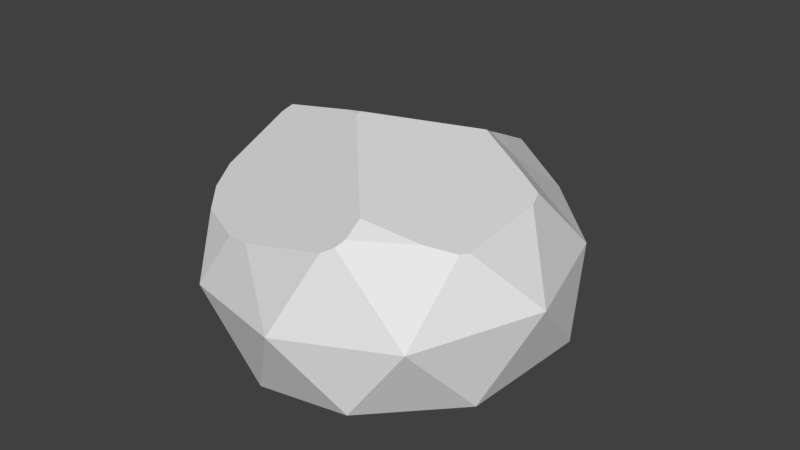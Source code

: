 # Source: rock.blend  (saved by Blender 2.78.0; exported with 4.5.12 LTS)
import bpy
from mathutils import Matrix  # noqa: F401  (used for matrix-valued properties, if any)

bpy.ops.wm.read_factory_settings(use_empty=True)
scene = bpy.context.scene
scene.name = 'Scene'

# ---- collections
col_collection_1 = bpy.data.collections.new('Collection 1'); scene.collection.children.link(col_collection_1)

# ---- world
world_world = bpy.data.worlds.new('World'); scene.world = world_world
world_world.color = (0.05088, 0.05088, 0.05088)
world_world.use_sun_shadow = False
world_world.sun_shadow_jitter_overblur = 0.0
world_world.cycles.sampling_method = 'MANUAL'

# ---- meshes
me_icosphere_001 = bpy.data.meshes.new('Icosphere.001')
me_icosphere_001.from_pydata([(0.3515, -0.009296, 0.1743), (0.1969, -0.3336, 0.1506), (-0.1924, -0.2008, 0.0908), (-0.2784, 0.2057, 0.07761), (0.05778, 0.324, 0.1292), (-0.3321, 0.003705, 0.301), (0.1311, 0.1392, 0.3721), (0.3206, -0.2011, 0.1492), (0.2389, 0.1855, 0.1367), (0.0009032, -0.3136, 0.1001), (-0.2784, 0.003388, 0.05726), (-0.1314, 0.3119, 0.07984), (0.3079, 0.09483, 0.2834), (0.1353, 0.2908, 0.2569), (0.289, -0.3198, 0.2805), (0.3799, -0.1292, 0.2945), (-0.1477, -0.2932, 0.2135), (0.08113, -0.3713, 0.2486), (-0.3605, 0.1236, 0.1808), (-0.31, -0.1153, 0.1886), (-0.08192, 0.3824, 0.2237), (-0.2795, 0.3129, 0.1934), (-0.3059, 0.2135, 0.3033), (-0.3152, 0.1883, 0.3128), (-0.3139, 0.1688, 0.3215), (-0.04615, -0.02254, 0.4459), (-0.05215, 0.3457, 0.2847), (0.0503, 0.2925, 0.3236), (-0.1413, 0.3558, 0.2666), (-0.2414, 0.3188, 0.2673), (0.08185, 0.1931, 0.3717), (0.1011, 0.1222, 0.4055), (-0.07256, -0.02276, 0.442), (-0.2403, 0.01672, 0.399), (-0.2509, 0.002157, 0.3877), (-0.2463, -0.1611, 0.3064), (-0.2654, -0.1114, 0.3245), (0.16, -0.2884, 0.3944), (0.1521, -0.301, 0.385), (0.1319, -0.3097, 0.373), (-0.04177, -0.2862, 0.3197), (-0.09497, -0.2697, 0.3081), (-0.203, -0.2122, 0.2967), (-0.04538, -0.02296, 0.446), (-0.04341, -0.03762, 0.4454), (0.2408, 0.01607, 0.4043), (0.2804, -0.008556, 0.3978), (0.2933, -0.04111, 0.3951), (0.1193, 0.08591, 0.4241), (0.3043, -0.2047, 0.3894), (0.2972, -0.2182, 0.3902), (0.1546, -0.2524, 0.4106), (0.2513, -0.2373, 0.3966), (-0.04522, -0.02239, 0.446)], [], [(0, 8, 12), (1, 7, 14), (2, 9, 16), (3, 10, 18), (4, 11, 20), (0, 12, 15), (1, 14, 17), (2, 16, 19), (3, 18, 21), (4, 20, 13), (5, 36, 34), (6, 30, 31), (13, 27, 30, 6), (13, 20, 26, 27), (20, 28, 26), (21, 22, 29), (21, 18, 23, 22), (18, 5, 24, 23), (19, 35, 36, 5), (19, 16, 42, 35), (16, 41, 42), (17, 39, 40), (17, 14, 38, 39), (14, 50, 52, 37, 38), (15, 47, 49), (15, 12, 46, 47), (12, 6, 45, 46), (20, 21, 29, 28), (20, 11, 21), (11, 3, 21), (18, 19, 5), (18, 10, 19), (10, 2, 19), (16, 17, 40, 41), (16, 9, 17), (9, 1, 17), (14, 15, 49, 50), (14, 7, 15), (7, 0, 15), (12, 13, 6), (12, 8, 13), (8, 4, 13), (23, 24, 33, 32, 25, 53, 48, 31, 30, 27, 26, 28, 29, 22), (34, 33, 24, 5), (32, 44, 43, 25), (34, 36, 35, 42, 41, 40, 39, 38, 37, 51, 44, 32, 33), (43, 53, 25), (48, 45, 6, 31), (52, 51, 37), (48, 53, 43, 44, 51, 52, 50, 49, 47, 46, 45)])
_ca = me_icosphere_001.color_attributes.new('Col', 'BYTE_COLOR', 'CORNER')
_ca.data.foreach_set('color', [0.3564, 0.3564, 0.3564, 1.0, 0.3564, 0.3564, 0.3564, 1.0, 0.3564, 0.3564, 0.3564, 1.0, 0.1946, 0.1946, 0.1946, 1.0, 0.1946, 0.1946, 0.1946, 1.0, 0.1946, 0.1946, 0.1946, 1.0, 0.1946, 0.1946, 0.1946, 1.0, 0.1946, 0.1946, 0.1946, 1.0, 0.1946, 0.1946, 0.1946, 1.0, 0.1946, 0.1946, 0.1946, 1.0, 0.2086, 0.2086, 0.2086, 1.0, 0.2582, 0.2582, 0.2582, 1.0, 0.3564, 0.3564, 0.3564, 1.0, 0.2159, 0.2159, 0.2159, 1.0, 0.2086, 0.2086, 0.2086, 1.0, 0.3564, 0.3564, 0.3564, 1.0, 0.3564, 0.3564, 0.3564, 1.0, 0.2542, 0.2542, 0.2542, 1.0, 0.1946, 0.1946, 0.1946, 1.0, 0.1946, 0.1946, 0.1946, 1.0, 0.1946, 0.1946, 0.1946, 1.0, 0.2086, 0.2086, 0.2086, 1.0, 0.1946, 0.1946, 0.1946, 1.0, 0.3564, 0.3564, 0.3564, 1.0, 0.1946, 0.1946, 0.1946, 1.0, 0.2582, 0.2582, 0.2582, 1.0, 0.1946, 0.1946, 0.1946, 1.0, 0.3564, 0.3564, 0.3564, 1.0, 0.2051, 0.2051, 0.2051, 1.0, 0.3564, 0.3564, 0.3564, 1.0, 0.3564, 0.3564, 0.3564, 1.0, 0.3325, 0.3325, 0.3325, 1.0, 0.3564, 0.3564, 0.3564, 1.0, 0.4397, 0.4397, 0.4397, 1.0, 0.1946, 0.1946, 0.1946, 1.0, 0.4735, 0.4735, 0.4735, 1.0, 0.3564, 0.3564, 0.3564, 1.0, 0.2747, 0.2747, 0.2747, 1.0, 0.1946, 0.1946, 0.1946, 1.0, 0.4397, 0.4397, 0.4397, 1.0, 0.3564, 0.3564, 0.3564, 1.0, 0.2051, 0.2051, 0.2051, 1.0, 0.2016, 0.2016, 0.2016, 1.0, 0.2747, 0.2747, 0.2747, 1.0, 0.2051, 0.2051, 0.2051, 1.0, 0.1946, 0.1946, 0.1946, 1.0, 0.2016, 0.2016, 0.2016, 1.0, 0.1946, 0.1946, 0.1946, 1.0, 0.4564, 0.4564, 0.4564, 1.0, 0.1946, 0.1946, 0.1946, 1.0, 0.1946, 0.1946, 0.1946, 1.0, 0.2582, 0.2582, 0.2582, 1.0, 0.4793, 0.4793, 0.4793, 1.0, 0.4564, 0.4564, 0.4564, 1.0, 0.2582, 0.2582, 0.2582, 1.0, 0.3564, 0.3564, 0.3564, 1.0, 0.4342, 0.4342, 0.4342, 1.0, 0.4793, 0.4793, 0.4793, 1.0, 0.3564, 0.3564, 0.3564, 1.0, 0.1946, 0.1946, 0.1946, 1.0, 0.3325, 0.3325, 0.3325, 1.0, 0.3564, 0.3564, 0.3564, 1.0, 0.3564, 0.3564, 0.3564, 1.0, 0.1946, 0.1946, 0.1946, 1.0, 0.1946, 0.1946, 0.1946, 1.0, 0.1946, 0.1946, 0.1946, 1.0, 0.1946, 0.1946, 0.1946, 1.0, 0.1946, 0.1946, 0.1946, 1.0, 0.1946, 0.1946, 0.1946, 1.0, 0.2086, 0.2086, 0.2086, 1.0, 0.3564, 0.3564, 0.3564, 1.0, 0.2016, 0.2016, 0.2016, 1.0, 0.2086, 0.2086, 0.2086, 1.0, 0.3564, 0.3564, 0.3564, 1.0, 0.3564, 0.3564, 0.3564, 1.0, 0.3564, 0.3564, 0.3564, 1.0, 0.3564, 0.3564, 0.3564, 1.0, 0.2423, 0.2423, 0.2423, 1.0, 0.3564, 0.3564, 0.3564, 1.0, 0.3564, 0.3564, 0.3564, 1.0, 0.3564, 0.3564, 0.3564, 1.0, 0.2542, 0.2542, 0.2542, 1.0, 0.491, 0.491, 0.491, 1.0, 0.2623, 0.2623, 0.2623, 1.0, 0.2542, 0.2542, 0.2542, 1.0, 0.3564, 0.3564, 0.3564, 1.0, 0.3968, 0.3968, 0.3968, 1.0, 0.491, 0.491, 0.491, 1.0, 0.3564, 0.3564, 0.3564, 1.0, 0.4397, 0.4397, 0.4397, 1.0, 0.2086, 0.2086, 0.2086, 1.0, 0.3968, 0.3968, 0.3968, 1.0, 0.2051, 0.2051, 0.2051, 1.0, 0.1946, 0.1946, 0.1946, 1.0, 0.1946, 0.1946, 0.1946, 1.0, 0.1946, 0.1946, 0.1946, 1.0, 0.2086, 0.2086, 0.2086, 1.0, 0.2086, 0.2086, 0.2086, 1.0, 0.1946, 0.1946, 0.1946, 1.0, 0.1946, 0.1946, 0.1946, 1.0, 0.1946, 0.1946, 0.1946, 1.0, 0.1946, 0.1946, 0.1946, 1.0, 0.2582, 0.2582, 0.2582, 1.0, 0.3564, 0.3564, 0.3564, 1.0, 0.3564, 0.3564, 0.3564, 1.0, 0.2582, 0.2582, 0.2582, 1.0, 0.3663, 0.3663, 0.3663, 1.0, 0.3564, 0.3564, 0.3564, 1.0, 0.1946, 0.1946, 0.1946, 1.0, 0.1946, 0.1946, 0.1946, 1.0, 0.1946, 0.1946, 0.1946, 1.0, 0.1946, 0.1946, 0.1946, 1.0, 0.2086, 0.2086, 0.2086, 1.0, 0.2016, 0.2016, 0.2016, 1.0, 0.1946, 0.1946, 0.1946, 1.0, 0.1946, 0.1946, 0.1946, 1.0, 0.1946, 0.1946, 0.1946, 1.0, 0.1946, 0.1946, 0.1946, 1.0, 0.1946, 0.1946, 0.1946, 1.0, 0.1946, 0.1946, 0.1946, 1.0, 0.1946, 0.1946, 0.1946, 1.0, 0.1946, 0.1946, 0.1946, 1.0, 0.1946, 0.1946, 0.1946, 1.0, 0.1946, 0.1946, 0.1946, 1.0, 0.1946, 0.1946, 0.1946, 1.0, 0.1946, 0.1946, 0.1946, 1.0, 0.1946, 0.1946, 0.1946, 1.0, 0.1946, 0.1946, 0.1946, 1.0, 0.1946, 0.1946, 0.1946, 1.0, 0.1946, 0.1946, 0.1946, 1.0, 0.1946, 0.1946, 0.1946, 1.0, 0.3564, 0.3564, 0.3564, 1.0, 0.3564, 0.3564, 0.3564, 1.0, 0.4397, 0.4397, 0.4397, 1.0, 0.3564, 0.3564, 0.3564, 1.0, 0.3564, 0.3564, 0.3564, 1.0, 0.3564, 0.3564, 0.3564, 1.0, 0.3564, 0.3564, 0.3564, 1.0, 0.3564, 0.3564, 0.3564, 1.0, 0.3564, 0.3564, 0.3564, 1.0, 0.4793, 0.4793, 0.4793, 1.0, 0.4342, 0.4342, 0.4342, 1.0, 0.5089, 0.5089, 0.5089, 1.0, 0.3564, 0.3564, 0.3564, 1.0, 0.3564, 0.3564, 0.3564, 1.0, 0.3564, 0.3564, 0.3564, 1.0, 0.5029, 0.5029, 0.5029, 1.0, 0.4735, 0.4735, 0.4735, 1.0, 0.1946, 0.1946, 0.1946, 1.0, 0.2747, 0.2747, 0.2747, 1.0, 0.2016, 0.2016, 0.2016, 1.0, 0.1946, 0.1946, 0.1946, 1.0, 0.1946, 0.1946, 0.1946, 1.0, 0.4564, 0.4564, 0.4564, 1.0, 0.5029, 0.5029, 0.5029, 1.0, 0.5089, 0.5089, 0.5089, 1.0, 0.4342, 0.4342, 0.4342, 1.0, 0.3712, 0.3712, 0.3712, 1.0, 0.3564, 0.3564, 0.3564, 1.0, 0.3564, 0.3564, 0.3564, 1.0, 0.3564, 0.3564, 0.3564, 1.0, 0.3564, 0.3564, 0.3564, 1.0, 0.5029, 0.5029, 0.5029, 1.0, 0.5089, 0.5089, 0.5089, 1.0, 0.4452, 0.4452, 0.4452, 1.0, 0.2159, 0.2159, 0.2159, 1.0, 0.1946, 0.1946, 0.1946, 1.0, 0.2016, 0.2016, 0.2016, 1.0, 0.3564, 0.3564, 0.3564, 1.0, 0.3564, 0.3564, 0.3564, 1.0, 0.3564, 0.3564, 0.3564, 1.0, 0.3564, 0.3564, 0.3564, 1.0, 0.3564, 0.3564, 0.3564, 1.0, 0.3564, 0.3564, 0.3564, 1.0, 0.5089, 0.5089, 0.5089, 1.0, 1.0, 1.0, 1.0, 1.0, 1.0, 1.0, 1.0, 1.0, 1.0, 1.0, 1.0, 1.0, 0.5029, 0.5029, 0.5029, 1.0, 0.2086, 0.2086, 0.2086, 1.0, 0.4397, 0.4397, 0.4397, 1.0, 0.4735, 0.4735, 0.4735, 1.0, 0.3613, 0.3613, 0.3613, 1.0, 0.3564, 0.3564, 0.3564, 1.0, 0.3564, 0.3564, 0.3564, 1.0, 0.5029, 0.5029, 0.5029, 1.0, 0.3564, 0.3564, 0.3564, 1.0, 0.3564, 0.3564, 0.3564, 1.0, 0.3564, 0.3564, 0.3564, 1.0, 0.3564, 0.3564, 0.3564, 1.0, 0.3613, 0.3613, 0.3613, 1.0, 0.2789, 0.2789, 0.2789, 1.0, 0.2831, 0.2831, 0.2831, 1.0, 0.491, 0.491, 0.491, 1.0, 0.3968, 0.3968, 0.3968, 1.0, 0.2086, 0.2086, 0.2086, 1.0])
me_icosphere_001.use_remesh_preserve_volume = False
me_icosphere_001.use_remesh_preserve_attributes = False
me_icosphere_001.use_mirror_vertex_groups = False
me_icosphere_001.update()

# ---- objects
ob_icosphere = bpy.data.objects.new('Icosphere', me_icosphere_001)

# ---- transforms, parenting, visibility, modifiers, constraints
ob_icosphere.location = (-1.49e-08, 0.0, -0.2113)
ob_icosphere.lineart.crease_threshold = 0.0

# ---- collection membership
col_collection_1.objects.link(ob_icosphere)

# ---- scene / render settings (as saved in the file)
scene.frame_start = 1; scene.frame_end = 250; scene.frame_set(1)
scene.render.engine = 'BLENDER_EEVEE_NEXT'
scene.render.resolution_percentage = 50
scene.render.dither_intensity = 0.0
scene.cycles.use_denoising = False
scene.cycles.samples = 128
scene.cycles.sampling_pattern = 'TABULATED_SOBOL'
scene.cycles.light_sampling_threshold = 0.0
scene.cycles.use_adaptive_sampling = False
scene.cycles.use_light_tree = False
scene.cycles.blur_glossy = 0.0
scene.cycles.sample_clamp_indirect = 0.0
scene.view_settings.view_transform = 'Standard'
bpy.context.view_layer.update()

# ---- added for rendering (the .blend has no active camera and no usable light): camera, sun
cam_auto = bpy.data.cameras.new('AutoCamera')
cam_auto.lens = 50.0
cam_auto.sensor_width = 36.0
cam_auto.clip_end = 1000.0
ob_auto_camera = bpy.data.objects.new('AutoCamera', cam_auto)
scene.collection.objects.link(ob_auto_camera)
ob_auto_camera.location = (1.05135, -1.2444, 0.87368)
ob_auto_camera.rotation_euler = (1.09748, -7.21219e-08, 0.694738)
scene.camera = ob_auto_camera
light_auto_sun = bpy.data.lights.new('AutoSun', 'SUN')
light_auto_sun.energy = 3.0
light_auto_sun.angle = 0.0523599
ob_auto_sun = bpy.data.objects.new('AutoSun', light_auto_sun)
scene.collection.objects.link(ob_auto_sun)
ob_auto_sun.rotation_euler = (0.872665, 0.174533, 0.523599)
bpy.context.view_layer.update()
